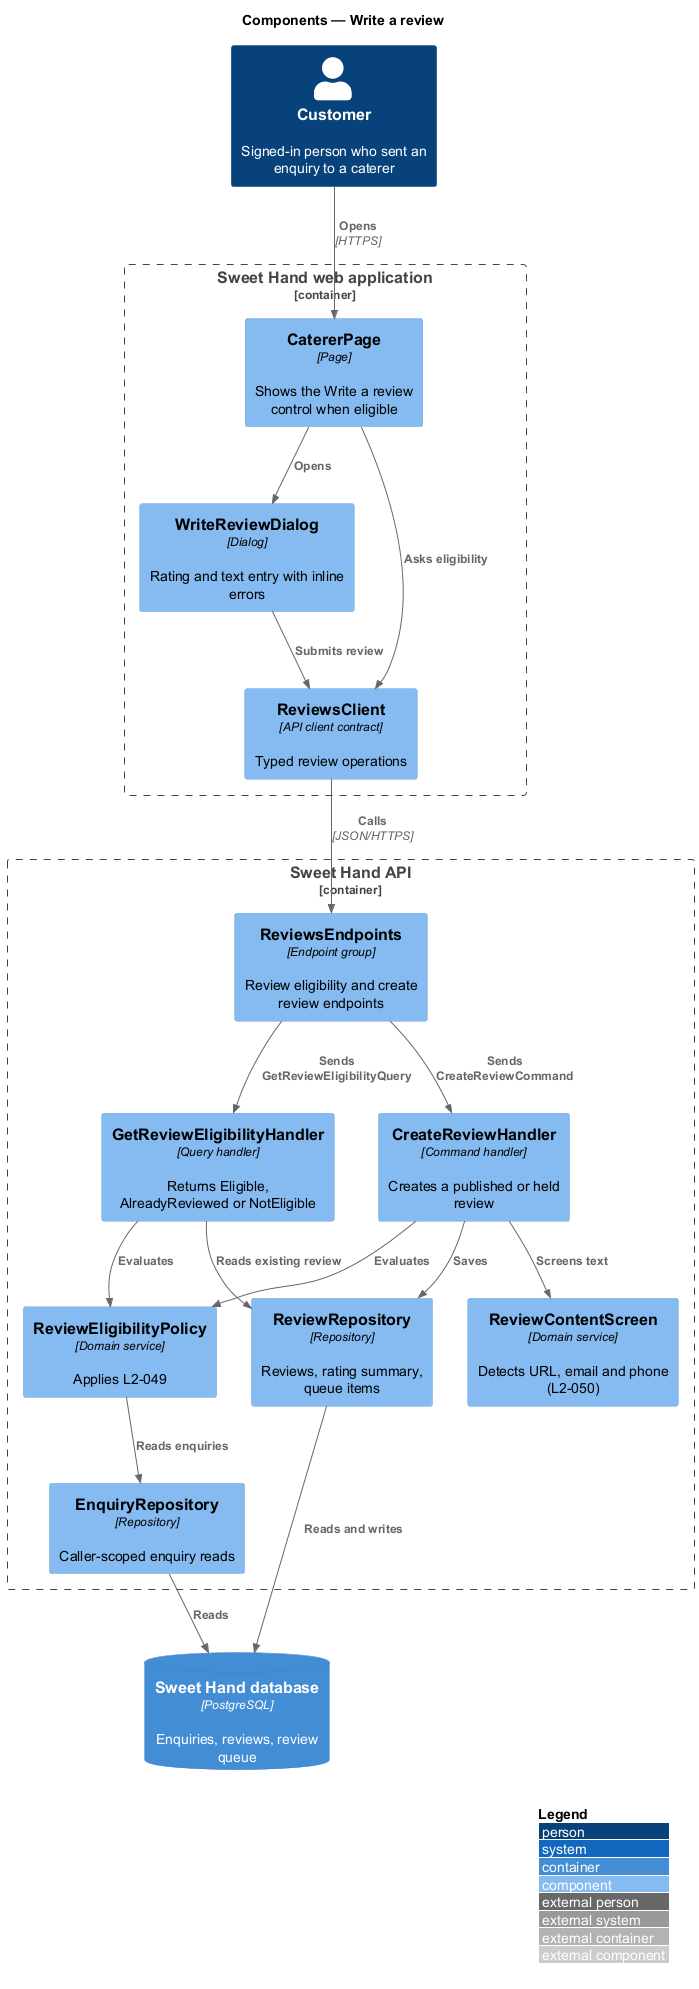

The diagram above was rendered by PlantUML. Its source (embedded in the PNG):
@startuml
!include <C4/C4_Component>
LAYOUT_WITH_LEGEND()
title Components — Write a review

Person(customer, "Customer", "Signed-in person who sent an enquiry to a caterer")

Container_Boundary(web, "Sweet Hand web application") {
  Component(page, "CatererPage", "Page", "Shows the Write a review control when eligible")
  Component(dialog, "WriteReviewDialog", "Dialog", "Rating and text entry with inline errors")
  Component(client, "ReviewsClient", "API client contract", "Typed review operations")
}

Container_Boundary(api, "Sweet Hand API") {
  Component(endpoints, "ReviewsEndpoints", "Endpoint group", "Review eligibility and create review endpoints")
  Component(eligQ, "GetReviewEligibilityHandler", "Query handler", "Returns Eligible, AlreadyReviewed or NotEligible")
  Component(createH, "CreateReviewHandler", "Command handler", "Creates a published or held review")
  Component(policy, "ReviewEligibilityPolicy", "Domain service", "Applies L2-049")
  Component(screen, "ReviewContentScreen", "Domain service", "Detects URL, email and phone (L2-050)")
  Component(enqRepo, "EnquiryRepository", "Repository", "Caller-scoped enquiry reads")
  Component(revRepo, "ReviewRepository", "Repository", "Reviews, rating summary, queue items")
}
ContainerDb(db, "Sweet Hand database", "PostgreSQL", "Enquiries, reviews, review queue")

Rel(customer, page, "Opens", "HTTPS")
Rel(page, dialog, "Opens")
Rel(page, client, "Asks eligibility")
Rel(dialog, client, "Submits review")
Rel(client, endpoints, "Calls", "JSON/HTTPS")
Rel(endpoints, eligQ, "Sends GetReviewEligibilityQuery")
Rel(endpoints, createH, "Sends CreateReviewCommand")
Rel(eligQ, policy, "Evaluates")
Rel(createH, policy, "Evaluates")
Rel(createH, screen, "Screens text")
Rel(policy, enqRepo, "Reads enquiries")
Rel(createH, revRepo, "Saves")
Rel(eligQ, revRepo, "Reads existing review")
Rel(enqRepo, db, "Reads")
Rel(revRepo, db, "Reads and writes")
@enduml